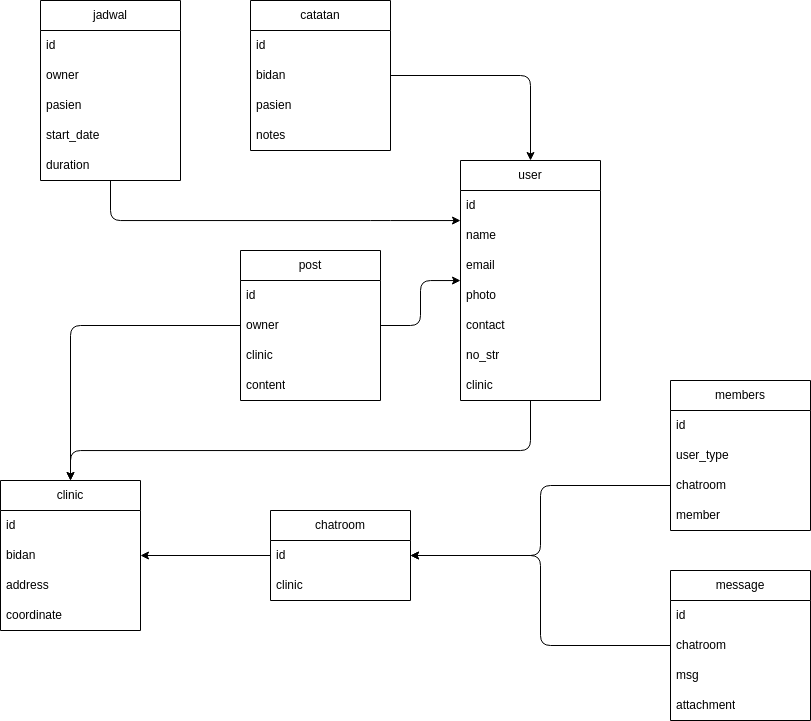

The diagram above was exported from draw.io. Its source (the exported page's mxGraphModel, read from the mxfile embedded in the PNG):
<mxGraphModel dx="1906" dy="2009" grid="1" gridSize="10" guides="1" tooltips="1" connect="1" arrows="1" fold="1" page="1" pageScale="1" pageWidth="850" pageHeight="1100" math="0" shadow="0">
  <root>
    <mxCell id="0" />
    <mxCell id="1" parent="0" />
    <mxCell id="2" value="user" style="swimlane;fontStyle=0;childLayout=stackLayout;horizontal=1;startSize=30;horizontalStack=0;resizeParent=1;resizeParentMax=0;resizeLast=0;collapsible=1;marginBottom=0;whiteSpace=wrap;html=1;" parent="1" vertex="1">
      <mxGeometry x="30" y="140" width="140" height="240" as="geometry" />
    </mxCell>
    <mxCell id="3" value="id&amp;nbsp;" style="text;strokeColor=none;fillColor=none;align=left;verticalAlign=middle;spacingLeft=4;spacingRight=4;overflow=hidden;points=[[0,0.5],[1,0.5]];portConstraint=eastwest;rotatable=0;whiteSpace=wrap;html=1;" parent="2" vertex="1">
      <mxGeometry y="30" width="140" height="30" as="geometry" />
    </mxCell>
    <mxCell id="4" value="name" style="text;strokeColor=none;fillColor=none;align=left;verticalAlign=middle;spacingLeft=4;spacingRight=4;overflow=hidden;points=[[0,0.5],[1,0.5]];portConstraint=eastwest;rotatable=0;whiteSpace=wrap;html=1;" parent="2" vertex="1">
      <mxGeometry y="60" width="140" height="30" as="geometry" />
    </mxCell>
    <mxCell id="27" value="email" style="text;strokeColor=none;fillColor=none;align=left;verticalAlign=middle;spacingLeft=4;spacingRight=4;overflow=hidden;points=[[0,0.5],[1,0.5]];portConstraint=eastwest;rotatable=0;whiteSpace=wrap;html=1;" parent="2" vertex="1">
      <mxGeometry y="90" width="140" height="30" as="geometry" />
    </mxCell>
    <mxCell id="24" value="photo" style="text;strokeColor=none;fillColor=none;align=left;verticalAlign=middle;spacingLeft=4;spacingRight=4;overflow=hidden;points=[[0,0.5],[1,0.5]];portConstraint=eastwest;rotatable=0;whiteSpace=wrap;html=1;" parent="2" vertex="1">
      <mxGeometry y="120" width="140" height="30" as="geometry" />
    </mxCell>
    <mxCell id="25" value="contact" style="text;strokeColor=none;fillColor=none;align=left;verticalAlign=middle;spacingLeft=4;spacingRight=4;overflow=hidden;points=[[0,0.5],[1,0.5]];portConstraint=eastwest;rotatable=0;whiteSpace=wrap;html=1;" parent="2" vertex="1">
      <mxGeometry y="150" width="140" height="30" as="geometry" />
    </mxCell>
    <mxCell id="29" value="no_str" style="text;strokeColor=none;fillColor=none;align=left;verticalAlign=middle;spacingLeft=4;spacingRight=4;overflow=hidden;points=[[0,0.5],[1,0.5]];portConstraint=eastwest;rotatable=0;whiteSpace=wrap;html=1;" parent="2" vertex="1">
      <mxGeometry y="180" width="140" height="30" as="geometry" />
    </mxCell>
    <mxCell id="112" value="clinic" style="text;strokeColor=none;fillColor=none;align=left;verticalAlign=middle;spacingLeft=4;spacingRight=4;overflow=hidden;points=[[0,0.5],[1,0.5]];portConstraint=eastwest;rotatable=0;whiteSpace=wrap;html=1;" vertex="1" parent="2">
      <mxGeometry y="210" width="140" height="30" as="geometry" />
    </mxCell>
    <mxCell id="120" style="edgeStyle=orthogonalEdgeStyle;html=1;" edge="1" parent="1" source="10" target="2">
      <mxGeometry relative="1" as="geometry" />
    </mxCell>
    <mxCell id="10" value="catatan" style="swimlane;fontStyle=0;childLayout=stackLayout;horizontal=1;startSize=30;horizontalStack=0;resizeParent=1;resizeParentMax=0;resizeLast=0;collapsible=1;marginBottom=0;whiteSpace=wrap;html=1;" parent="1" vertex="1">
      <mxGeometry x="-180" y="-20" width="140" height="150" as="geometry" />
    </mxCell>
    <mxCell id="11" value="id" style="text;strokeColor=none;fillColor=none;align=left;verticalAlign=middle;spacingLeft=4;spacingRight=4;overflow=hidden;points=[[0,0.5],[1,0.5]];portConstraint=eastwest;rotatable=0;whiteSpace=wrap;html=1;" parent="10" vertex="1">
      <mxGeometry y="30" width="140" height="30" as="geometry" />
    </mxCell>
    <mxCell id="32" value="bidan" style="text;strokeColor=none;fillColor=none;align=left;verticalAlign=middle;spacingLeft=4;spacingRight=4;overflow=hidden;points=[[0,0.5],[1,0.5]];portConstraint=eastwest;rotatable=0;whiteSpace=wrap;html=1;" parent="10" vertex="1">
      <mxGeometry y="60" width="140" height="30" as="geometry" />
    </mxCell>
    <mxCell id="12" value="pasien" style="text;strokeColor=none;fillColor=none;align=left;verticalAlign=middle;spacingLeft=4;spacingRight=4;overflow=hidden;points=[[0,0.5],[1,0.5]];portConstraint=eastwest;rotatable=0;whiteSpace=wrap;html=1;" parent="10" vertex="1">
      <mxGeometry y="90" width="140" height="30" as="geometry" />
    </mxCell>
    <mxCell id="98" value="notes" style="text;strokeColor=none;fillColor=none;align=left;verticalAlign=middle;spacingLeft=4;spacingRight=4;overflow=hidden;points=[[0,0.5],[1,0.5]];portConstraint=eastwest;rotatable=0;whiteSpace=wrap;html=1;" parent="10" vertex="1">
      <mxGeometry y="120" width="140" height="30" as="geometry" />
    </mxCell>
    <mxCell id="124" style="edgeStyle=orthogonalEdgeStyle;html=1;" edge="1" parent="1" source="14" target="2">
      <mxGeometry relative="1" as="geometry">
        <Array as="points">
          <mxPoint x="-50" y="200" />
          <mxPoint x="-50" y="200" />
        </Array>
      </mxGeometry>
    </mxCell>
    <mxCell id="14" value="jadwal" style="swimlane;fontStyle=0;childLayout=stackLayout;horizontal=1;startSize=30;horizontalStack=0;resizeParent=1;resizeParentMax=0;resizeLast=0;collapsible=1;marginBottom=0;whiteSpace=wrap;html=1;" parent="1" vertex="1">
      <mxGeometry x="-390" y="-20" width="140" height="180" as="geometry" />
    </mxCell>
    <mxCell id="15" value="id" style="text;strokeColor=none;fillColor=none;align=left;verticalAlign=middle;spacingLeft=4;spacingRight=4;overflow=hidden;points=[[0,0.5],[1,0.5]];portConstraint=eastwest;rotatable=0;whiteSpace=wrap;html=1;" parent="14" vertex="1">
      <mxGeometry y="30" width="140" height="30" as="geometry" />
    </mxCell>
    <mxCell id="16" value="owner" style="text;strokeColor=none;fillColor=none;align=left;verticalAlign=middle;spacingLeft=4;spacingRight=4;overflow=hidden;points=[[0,0.5],[1,0.5]];portConstraint=eastwest;rotatable=0;whiteSpace=wrap;html=1;" parent="14" vertex="1">
      <mxGeometry y="60" width="140" height="30" as="geometry" />
    </mxCell>
    <mxCell id="17" value="pasien" style="text;strokeColor=none;fillColor=none;align=left;verticalAlign=middle;spacingLeft=4;spacingRight=4;overflow=hidden;points=[[0,0.5],[1,0.5]];portConstraint=eastwest;rotatable=0;whiteSpace=wrap;html=1;" parent="14" vertex="1">
      <mxGeometry y="90" width="140" height="30" as="geometry" />
    </mxCell>
    <mxCell id="97" value="start_date" style="text;strokeColor=none;fillColor=none;align=left;verticalAlign=middle;spacingLeft=4;spacingRight=4;overflow=hidden;points=[[0,0.5],[1,0.5]];portConstraint=eastwest;rotatable=0;whiteSpace=wrap;html=1;" parent="14" vertex="1">
      <mxGeometry y="120" width="140" height="30" as="geometry" />
    </mxCell>
    <mxCell id="105" value="duration" style="text;strokeColor=none;fillColor=none;align=left;verticalAlign=middle;spacingLeft=4;spacingRight=4;overflow=hidden;points=[[0,0.5],[1,0.5]];portConstraint=eastwest;rotatable=0;whiteSpace=wrap;html=1;" parent="14" vertex="1">
      <mxGeometry y="150" width="140" height="30" as="geometry" />
    </mxCell>
    <mxCell id="122" style="edgeStyle=orthogonalEdgeStyle;html=1;" edge="1" parent="1" source="18" target="52">
      <mxGeometry relative="1" as="geometry" />
    </mxCell>
    <mxCell id="123" style="edgeStyle=orthogonalEdgeStyle;html=1;" edge="1" parent="1" source="18" target="2">
      <mxGeometry relative="1" as="geometry" />
    </mxCell>
    <mxCell id="18" value="post" style="swimlane;fontStyle=0;childLayout=stackLayout;horizontal=1;startSize=30;horizontalStack=0;resizeParent=1;resizeParentMax=0;resizeLast=0;collapsible=1;marginBottom=0;whiteSpace=wrap;html=1;" parent="1" vertex="1">
      <mxGeometry x="-190" y="230" width="140" height="150" as="geometry" />
    </mxCell>
    <mxCell id="19" value="id" style="text;strokeColor=none;fillColor=none;align=left;verticalAlign=middle;spacingLeft=4;spacingRight=4;overflow=hidden;points=[[0,0.5],[1,0.5]];portConstraint=eastwest;rotatable=0;whiteSpace=wrap;html=1;" parent="18" vertex="1">
      <mxGeometry y="30" width="140" height="30" as="geometry" />
    </mxCell>
    <mxCell id="20" value="owner" style="text;strokeColor=none;fillColor=none;align=left;verticalAlign=middle;spacingLeft=4;spacingRight=4;overflow=hidden;points=[[0,0.5],[1,0.5]];portConstraint=eastwest;rotatable=0;whiteSpace=wrap;html=1;" parent="18" vertex="1">
      <mxGeometry y="60" width="140" height="30" as="geometry" />
    </mxCell>
    <mxCell id="99" value="clinic" style="text;strokeColor=none;fillColor=none;align=left;verticalAlign=middle;spacingLeft=4;spacingRight=4;overflow=hidden;points=[[0,0.5],[1,0.5]];portConstraint=eastwest;rotatable=0;whiteSpace=wrap;html=1;" parent="18" vertex="1">
      <mxGeometry y="90" width="140" height="30" as="geometry" />
    </mxCell>
    <mxCell id="117" value="content" style="text;strokeColor=none;fillColor=none;align=left;verticalAlign=middle;spacingLeft=4;spacingRight=4;overflow=hidden;points=[[0,0.5],[1,0.5]];portConstraint=eastwest;rotatable=0;whiteSpace=wrap;html=1;" vertex="1" parent="18">
      <mxGeometry y="120" width="140" height="30" as="geometry" />
    </mxCell>
    <mxCell id="41" value="message" style="swimlane;fontStyle=0;childLayout=stackLayout;horizontal=1;startSize=30;horizontalStack=0;resizeParent=1;resizeParentMax=0;resizeLast=0;collapsible=1;marginBottom=0;whiteSpace=wrap;html=1;" parent="1" vertex="1">
      <mxGeometry x="240" y="550" width="140" height="150" as="geometry" />
    </mxCell>
    <mxCell id="42" value="id" style="text;strokeColor=none;fillColor=none;align=left;verticalAlign=middle;spacingLeft=4;spacingRight=4;overflow=hidden;points=[[0,0.5],[1,0.5]];portConstraint=eastwest;rotatable=0;whiteSpace=wrap;html=1;" parent="41" vertex="1">
      <mxGeometry y="30" width="140" height="30" as="geometry" />
    </mxCell>
    <mxCell id="78" value="chatroom" style="text;strokeColor=none;fillColor=none;align=left;verticalAlign=middle;spacingLeft=4;spacingRight=4;overflow=hidden;points=[[0,0.5],[1,0.5]];portConstraint=eastwest;rotatable=0;whiteSpace=wrap;html=1;" parent="41" vertex="1">
      <mxGeometry y="60" width="140" height="30" as="geometry" />
    </mxCell>
    <mxCell id="43" value="msg" style="text;strokeColor=none;fillColor=none;align=left;verticalAlign=middle;spacingLeft=4;spacingRight=4;overflow=hidden;points=[[0,0.5],[1,0.5]];portConstraint=eastwest;rotatable=0;whiteSpace=wrap;html=1;" parent="41" vertex="1">
      <mxGeometry y="90" width="140" height="30" as="geometry" />
    </mxCell>
    <mxCell id="108" value="attachment" style="text;strokeColor=none;fillColor=none;align=left;verticalAlign=middle;spacingLeft=4;spacingRight=4;overflow=hidden;points=[[0,0.5],[1,0.5]];portConstraint=eastwest;rotatable=0;whiteSpace=wrap;html=1;" parent="41" vertex="1">
      <mxGeometry y="120" width="140" height="30" as="geometry" />
    </mxCell>
    <mxCell id="45" value="members" style="swimlane;fontStyle=0;childLayout=stackLayout;horizontal=1;startSize=30;horizontalStack=0;resizeParent=1;resizeParentMax=0;resizeLast=0;collapsible=1;marginBottom=0;whiteSpace=wrap;html=1;" parent="1" vertex="1">
      <mxGeometry x="240" y="360" width="140" height="150" as="geometry" />
    </mxCell>
    <mxCell id="46" value="id" style="text;strokeColor=none;fillColor=none;align=left;verticalAlign=middle;spacingLeft=4;spacingRight=4;overflow=hidden;points=[[0,0.5],[1,0.5]];portConstraint=eastwest;rotatable=0;whiteSpace=wrap;html=1;" parent="45" vertex="1">
      <mxGeometry y="30" width="140" height="30" as="geometry" />
    </mxCell>
    <mxCell id="47" value="user_type" style="text;strokeColor=none;fillColor=none;align=left;verticalAlign=middle;spacingLeft=4;spacingRight=4;overflow=hidden;points=[[0,0.5],[1,0.5]];portConstraint=eastwest;rotatable=0;whiteSpace=wrap;html=1;" parent="45" vertex="1">
      <mxGeometry y="60" width="140" height="30" as="geometry" />
    </mxCell>
    <mxCell id="75" value="chatroom" style="text;strokeColor=none;fillColor=none;align=left;verticalAlign=middle;spacingLeft=4;spacingRight=4;overflow=hidden;points=[[0,0.5],[1,0.5]];portConstraint=eastwest;rotatable=0;whiteSpace=wrap;html=1;" parent="45" vertex="1">
      <mxGeometry y="90" width="140" height="30" as="geometry" />
    </mxCell>
    <mxCell id="48" value="member" style="text;strokeColor=none;fillColor=none;align=left;verticalAlign=middle;spacingLeft=4;spacingRight=4;overflow=hidden;points=[[0,0.5],[1,0.5]];portConstraint=eastwest;rotatable=0;whiteSpace=wrap;html=1;" parent="45" vertex="1">
      <mxGeometry y="120" width="140" height="30" as="geometry" />
    </mxCell>
    <mxCell id="52" value="clinic" style="swimlane;fontStyle=0;childLayout=stackLayout;horizontal=1;startSize=30;horizontalStack=0;resizeParent=1;resizeParentMax=0;resizeLast=0;collapsible=1;marginBottom=0;whiteSpace=wrap;html=1;" parent="1" vertex="1">
      <mxGeometry x="-430" y="460" width="140" height="150" as="geometry" />
    </mxCell>
    <mxCell id="53" value="id" style="text;strokeColor=none;fillColor=none;align=left;verticalAlign=middle;spacingLeft=4;spacingRight=4;overflow=hidden;points=[[0,0.5],[1,0.5]];portConstraint=eastwest;rotatable=0;whiteSpace=wrap;html=1;" parent="52" vertex="1">
      <mxGeometry y="30" width="140" height="30" as="geometry" />
    </mxCell>
    <mxCell id="95" value="bidan" style="text;strokeColor=none;fillColor=none;align=left;verticalAlign=middle;spacingLeft=4;spacingRight=4;overflow=hidden;points=[[0,0.5],[1,0.5]];portConstraint=eastwest;rotatable=0;whiteSpace=wrap;html=1;" parent="52" vertex="1">
      <mxGeometry y="60" width="140" height="30" as="geometry" />
    </mxCell>
    <mxCell id="96" value="address" style="text;strokeColor=none;fillColor=none;align=left;verticalAlign=middle;spacingLeft=4;spacingRight=4;overflow=hidden;points=[[0,0.5],[1,0.5]];portConstraint=eastwest;rotatable=0;whiteSpace=wrap;html=1;" parent="52" vertex="1">
      <mxGeometry y="90" width="140" height="30" as="geometry" />
    </mxCell>
    <mxCell id="54" value="coordinate" style="text;strokeColor=none;fillColor=none;align=left;verticalAlign=middle;spacingLeft=4;spacingRight=4;overflow=hidden;points=[[0,0.5],[1,0.5]];portConstraint=eastwest;rotatable=0;whiteSpace=wrap;html=1;" parent="52" vertex="1">
      <mxGeometry y="120" width="140" height="30" as="geometry" />
    </mxCell>
    <mxCell id="121" style="edgeStyle=orthogonalEdgeStyle;html=1;" edge="1" parent="1" source="66" target="52">
      <mxGeometry relative="1" as="geometry" />
    </mxCell>
    <mxCell id="66" value="chatroom" style="swimlane;fontStyle=0;childLayout=stackLayout;horizontal=1;startSize=30;horizontalStack=0;resizeParent=1;resizeParentMax=0;resizeLast=0;collapsible=1;marginBottom=0;whiteSpace=wrap;html=1;" parent="1" vertex="1">
      <mxGeometry x="-160" y="490" width="140" height="90" as="geometry" />
    </mxCell>
    <mxCell id="67" value="id" style="text;strokeColor=none;fillColor=none;align=left;verticalAlign=middle;spacingLeft=4;spacingRight=4;overflow=hidden;points=[[0,0.5],[1,0.5]];portConstraint=eastwest;rotatable=0;whiteSpace=wrap;html=1;" parent="66" vertex="1">
      <mxGeometry y="30" width="140" height="30" as="geometry" />
    </mxCell>
    <mxCell id="68" value="clinic" style="text;strokeColor=none;fillColor=none;align=left;verticalAlign=middle;spacingLeft=4;spacingRight=4;overflow=hidden;points=[[0,0.5],[1,0.5]];portConstraint=eastwest;rotatable=0;whiteSpace=wrap;html=1;" parent="66" vertex="1">
      <mxGeometry y="60" width="140" height="30" as="geometry" />
    </mxCell>
    <mxCell id="77" style="edgeStyle=orthogonalEdgeStyle;html=1;" parent="1" source="75" target="67" edge="1">
      <mxGeometry relative="1" as="geometry" />
    </mxCell>
    <mxCell id="79" style="edgeStyle=orthogonalEdgeStyle;html=1;" parent="1" source="78" target="67" edge="1">
      <mxGeometry relative="1" as="geometry" />
    </mxCell>
    <mxCell id="119" style="edgeStyle=orthogonalEdgeStyle;html=1;" edge="1" parent="1" source="112" target="52">
      <mxGeometry relative="1" as="geometry">
        <Array as="points">
          <mxPoint x="100" y="430" />
          <mxPoint x="-360" y="430" />
        </Array>
      </mxGeometry>
    </mxCell>
  </root>
</mxGraphModel>